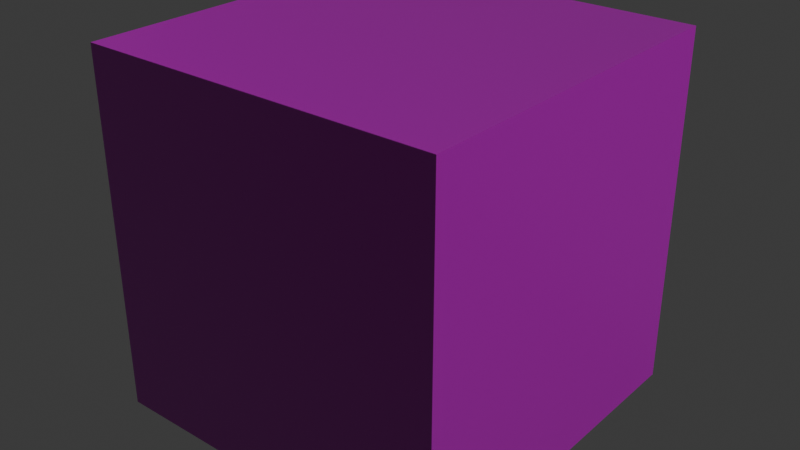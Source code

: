 # Source: Walls.blend  (saved by Blender 4.3.34; exported with 4.5.12 LTS)
import bpy
from mathutils import Matrix  # noqa: F401  (used for matrix-valued properties, if any)

bpy.ops.wm.read_factory_settings(use_empty=True)
scene = bpy.context.scene
scene.name = 'Scene'

# ---- collections
col_collection = bpy.data.collections.new('Collection'); scene.collection.children.link(col_collection)

# ---- images (referenced by path relative to the original .blend; pixels are not part of the script)
import os
ASSET_DIR = os.environ.get("B2B_ASSET_DIR", "")  # directory of the original .blend (textures are referenced by path, not embedded)
HERE = os.path.dirname(os.path.abspath(__file__))  # packed textures are extracted next to this script under _unpacked/

def load_image(name, relpath, width, height, colorspace="sRGB"):
    """Load a texture the original file referenced (path relative to the .blend, or extracted next to this script)."""
    p = next((c for c in (os.path.join(HERE, relpath), os.path.join(ASSET_DIR, relpath)) if relpath and os.path.exists(c)), "")
    if p:
        img = bpy.data.images.load(p, check_existing=True)
        img.name = name
    else:  # same state as the original file: an image datablock whose file is absent (Cycles renders it pink)
        img = bpy.data.images.new(name, width, height)
        img.source = "FILE"
        img.filepath = "//" + (relpath or name)
    img.colorspace_settings.name = colorspace
    return img
img_tiles133a_4k_jpg_displacement_jpg = load_image('Tiles133A_4K-JPG_Displacement.jpg', 'Tiles133A_4K-JPG_Displacement.jpg', 1024, 1024, 'Non-Color')
img_tiles133a_4k_jpg_color_jpg = load_image('Tiles133A_4K-JPG_Color.jpg', 'Tiles133A_4K-JPG_Color.jpg', 1024, 1024, 'sRGB')
img_tiles133a_4k_jpg_roughness_jpg = load_image('Tiles133A_4K-JPG_Roughness.jpg', 'Tiles133A_4K-JPG_Roughness.jpg', 1024, 1024, 'Non-Color')
img_tiles133a_4k_jpg_normalgl_jpg = load_image('Tiles133A_4K-JPG_NormalGL.jpg', 'Tiles133A_4K-JPG_NormalGL.jpg', 1024, 1024, 'Non-Color')
img_tiles133a_4k_jpg_ambientocclusion_jpg = load_image('Tiles133A_4K-JPG_AmbientOcclusion.jpg', 'Tiles133A_4K-JPG_AmbientOcclusion.jpg', 1024, 1024, 'Non-Color')

# ---- materials (node trees are filled in below, after node groups)
mat_wall_tiling = bpy.data.materials.new('Wall_Tiling')

# ---- material node trees
mat_wall_tiling.use_nodes = True; mat_wall_tiling.node_tree.nodes.clear()
_N = mat_wall_tiling.node_tree.nodes; _L = mat_wall_tiling.node_tree.links
n0 = _N.new('ShaderNodeBsdfPrincipled'); n0.name = 'Principled BSDF'; n0.location = (10, 300)
n1 = _N.new('ShaderNodeOutputMaterial'); n1.name = 'Material Output'; n1.location = (300, 300)
n2 = _N.new('ShaderNodeTexImage'); n2.name = 'Image Texture'; n2.location = (88, -880)
n2.label = 'Displacement'
n2.image = img_tiles133a_4k_jpg_displacement_jpg
n3 = _N.new('ShaderNodeDisplacement'); n3.name = 'Displacement'; n3.location = (110, -400)
n3.inputs[2].default_value = 1.0
n4 = _N.new('ShaderNodeTexImage'); n4.name = 'Image Texture.001'; n4.location = (88, -320)
n4.label = 'Base Color'
n4.image = img_tiles133a_4k_jpg_color_jpg
n5 = _N.new('ShaderNodeTexImage'); n5.name = 'Image Texture.002'; n5.location = (88, -600)
n5.label = 'Roughness'
n5.image = img_tiles133a_4k_jpg_roughness_jpg
n6 = _N.new('ShaderNodeTexImage'); n6.name = 'Image Texture.003'; n6.location = (88, -1160)
n6.label = 'Normal'
n6.image = img_tiles133a_4k_jpg_normalgl_jpg
n7 = _N.new('ShaderNodeNormalMap'); n7.name = 'Normal Map'; n7.location = (-240, -620)
n8 = _N.new('ShaderNodeTexImage'); n8.name = 'Image Texture.004'; n8.location = (88, -40)
n8.label = 'Ambient Occlusion'
n8.image = img_tiles133a_4k_jpg_ambientocclusion_jpg
n9 = _N.new('ShaderNodeMapping'); n9.name = 'Mapping'; n9.location = (230, -40)
n10 = _N.new('NodeReroute'); n10.name = 'Reroute'; n10.location = (38, -710)
n10.width = 16
n10.socket_idname = 'NodeSocketVector'
n11 = _N.new('ShaderNodeTexCoord'); n11.name = 'Texture Coordinate'; n11.location = (30, -40)
n12 = _N.new('NodeFrame'); n12.name = 'Frame'; n12.location = (-1270, 340)
n12.label = 'Mapping'
n12.width = 400
n13 = _N.new('NodeFrame'); n13.name = 'Frame.001'; n13.location = (-628, 540)
n13.label = 'Textures'
n13.width = 358
n2.parent = n13
n4.parent = n13
n5.parent = n13
n6.parent = n13
n8.parent = n13
n9.parent = n12
n10.parent = n13
n11.parent = n12
_L.new(n0.outputs[0], n1.inputs[0])
_L.new(n2.outputs[0], n3.inputs[0])
_L.new(n3.outputs[0], n1.inputs[2])
_L.new(n4.outputs[0], n0.inputs[0])
_L.new(n5.outputs[0], n0.inputs[2])
_L.new(n6.outputs[0], n7.inputs[1])
_L.new(n7.outputs[0], n0.inputs[5])
_L.new(n10.outputs[0], n8.inputs[0])
_L.new(n10.outputs[0], n4.inputs[0])
_L.new(n10.outputs[0], n5.inputs[0])
_L.new(n10.outputs[0], n2.inputs[0])
_L.new(n10.outputs[0], n6.inputs[0])
_L.new(n9.outputs[0], n10.inputs[0])
_L.new(n11.outputs[2], n9.inputs[0])
n1.is_active_output = True

# ---- world
world_world = bpy.data.worlds.new('World'); scene.world = world_world
world_world.use_nodes = True; world_world.node_tree.nodes.clear()
_N = world_world.node_tree.nodes; _L = world_world.node_tree.links
n0 = _N.new('ShaderNodeOutputWorld'); n0.name = 'World Output'; n0.location = (300, 300)
n1 = _N.new('ShaderNodeBackground'); n1.name = 'Background'; n1.location = (10, 300)
n1.inputs[0].default_value = (0.05088, 0.05088, 0.05088, 1.0)
_L.new(n1.outputs[0], n0.inputs[0])
n0.is_active_output = True
world_world.color = (0.05088, 0.05088, 0.05088)
world_world.sun_shadow_jitter_overblur = 0.0

# ---- meshes
me_cube_001 = bpy.data.meshes.new('Cube.001')
me_cube_001.from_pydata([(-100.0, -100.0, 0.0), (-100.0, -100.0, 200.0), (-100.0, 100.0, 0.0), (-100.0, 100.0, 200.0), (100.0, -100.0, 0.0), (100.0, -100.0, 200.0), (100.0, 100.0, 0.0), (100.0, 100.0, 200.0)], [], [(0, 1, 3, 2), (2, 3, 7, 6), (6, 7, 5, 4), (4, 5, 1, 0), (2, 6, 4, 0), (7, 3, 1, 5)])
_uv = me_cube_001.uv_layers.new(name='UVMap')
_uv.uv.foreach_set('vector', [0.2501, 0.9999, 0.0001, 0.9999, 0.0001, 0.7499, 0.25, 0.7499, 0.25, 0.7499, 0.0001, 0.7499, 0.0001, 0.5, 0.25, 0.5, 0.25, 0.5, 0.0001, 0.5, 9.999e-05, 0.25, 0.25, 0.25, 0.25, 0.25, 9.999e-05, 0.25, 9.998e-05, 9.994e-05, 0.25, 9.994e-05, 0.5002, 9.997e-05, 0.5002, 0.25, 0.2502, 0.25, 0.2502, 0.0001, 0.5002, 0.2502, 0.5002, 0.5002, 0.2502, 0.5002, 0.2502, 0.2502])
me_cube_001.materials.append(mat_wall_tiling)
me_cube_001.update()

# ---- objects
ob_cube = bpy.data.objects.new('Cube', me_cube_001)

# ---- transforms, parenting, visibility, modifiers, constraints
ob_cube.location = (0.0, 0.0, 0.0)

# ---- collection membership
col_collection.objects.link(ob_cube)

# ---- scene / render settings (as saved in the file)
scene.frame_start = 1; scene.frame_end = 250; scene.frame_set(1)
scene.render.engine = 'BLENDER_EEVEE_NEXT'
scene.unit_settings.scale_length = 0.01
bpy.context.view_layer.update()

# ---- added for rendering (the .blend has no active camera and no usable light): camera, sun
cam_auto = bpy.data.cameras.new('AutoCamera')
cam_auto.lens = 50.0
cam_auto.sensor_width = 36.0
cam_auto.clip_end = 5624.88
ob_auto_camera = bpy.data.objects.new('AutoCamera', cam_auto)
scene.collection.objects.link(ob_auto_camera)
ob_auto_camera.location = (320.507, -384.609, 356.406)
ob_auto_camera.rotation_euler = (1.09748, -7.21219e-08, 0.694738)
scene.camera = ob_auto_camera
light_auto_sun = bpy.data.lights.new('AutoSun', 'SUN')
light_auto_sun.energy = 3.0
light_auto_sun.angle = 0.0523599
ob_auto_sun = bpy.data.objects.new('AutoSun', light_auto_sun)
scene.collection.objects.link(ob_auto_sun)
ob_auto_sun.rotation_euler = (0.872665, 0.174533, 0.523599)
bpy.context.view_layer.update()
